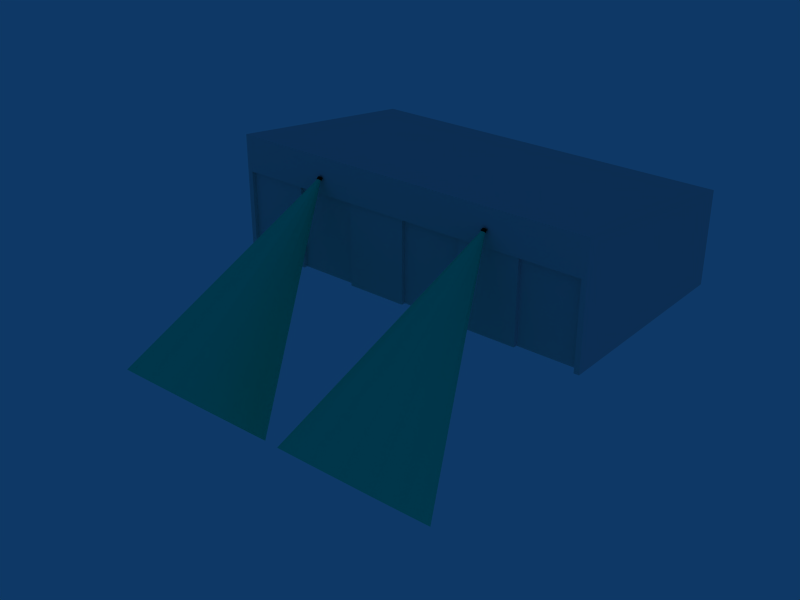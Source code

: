 # Source: ebaw_building_ref_025.blend  (saved by Blender 2.79.0; exported with 4.5.12 LTS)
import bpy
from mathutils import Matrix  # noqa: F401  (used for matrix-valued properties, if any)

bpy.ops.wm.read_factory_settings(use_empty=True)
scene = bpy.context.scene
scene.name = 'Scene'

# ---- collections
col_collection_1 = bpy.data.collections.new('Collection 1'); scene.collection.children.link(col_collection_1)
col_collection_2 = bpy.data.collections.new('Collection 2'); scene.collection.children.link(col_collection_2)
col_collection_2.hide_render = True
col_collection_2.hide_viewport = True

# ---- materials (node trees are filled in below, after node groups)
mat_material = bpy.data.materials.new('Material')
mat_material.alpha_threshold = 0.0
mat_material.roughness = 0.5
mat_black = bpy.data.materials.new('Black')
mat_black.alpha_threshold = 0.0
mat_black.diffuse_color = (0.03332, 0.03332, 0.03332, 1.0)
mat_black.specular_color = (0.12, 0.12, 0.12)
mat_black.roughness = 0.5
mat_black.line_color = (0.0, 0.0, 0.0, 1.0)
mat_lighting = bpy.data.materials.new('Lighting')
mat_lighting.alpha_threshold = 0.0
mat_lighting.diffuse_color = (0.07311, 0.9574, 0.7254, 1.0)
mat_lighting.specular_color = (0.3024, 0.9669, 0.4155)
mat_lighting.roughness = 0.5
mat_lighting.specular_intensity = 0.2969
mat_lighting.line_color = (0.0, 0.0, 0.0, 0.1)

# ---- node groups
ng_auto_smooth = bpy.data.node_groups.new('Auto Smooth', 'GeometryNodeTree')
_s = ng_auto_smooth.interface.new_socket(name='Geometry', in_out='OUTPUT', socket_type='NodeSocketGeometry')
_s = ng_auto_smooth.interface.new_socket(name='Geometry', in_out='INPUT', socket_type='NodeSocketGeometry')
_s = ng_auto_smooth.interface.new_socket(name='Angle', in_out='INPUT', socket_type='NodeSocketFloat')
_s.subtype = 'ANGLE'
_s.min_value = 0.0
_s.max_value = 3.142
ng_auto_smooth.is_modifier = True
_N = ng_auto_smooth.nodes; _L = ng_auto_smooth.links
n0 = _N.new('NodeGroupOutput'); n0.name = 'Group Output'; n0.location = (480, -100)
n1 = _N.new('NodeGroupInput'); n1.name = 'Group Input'; n1.location = (-420, -300)
n2 = _N.new('NodeGroupInput'); n2.name = 'Group Input.001'; n2.location = (-60, -100)
n3 = _N.new('GeometryNodeSetShadeSmooth'); n3.name = 'Set Shade Smooth'; n3.location = (120, -100)
n3.domain = 'EDGE'
n4 = _N.new('GeometryNodeSetShadeSmooth'); n4.name = 'Set Shade Smooth.001'; n4.location = (300, -100)
n5 = _N.new('GeometryNodeInputMeshEdgeAngle'); n5.name = 'Edge Angle'; n5.location = (-420, -220)
n6 = _N.new('GeometryNodeInputEdgeSmooth'); n6.name = 'Is Edge Smooth'; n6.location = (-60, -160)
n7 = _N.new('GeometryNodeInputShadeSmooth'); n7.name = 'Is Face Smooth'; n7.location = (-240, -340)
n8 = _N.new('FunctionNodeBooleanMath'); n8.name = 'Boolean Math'; n8.location = (-60, -220)
n9 = _N.new('FunctionNodeCompare'); n9.name = 'Compare'; n9.location = (-240, -180)
n9.operation = 'LESS_EQUAL'
_L.new(n5.outputs[0], n9.inputs[0])
_L.new(n4.outputs[0], n0.inputs[0])
_L.new(n1.outputs[1], n9.inputs[1])
_L.new(n9.outputs[0], n8.inputs[0])
_L.new(n7.outputs[0], n8.inputs[1])
_L.new(n2.outputs[0], n3.inputs[0])
_L.new(n6.outputs[0], n3.inputs[1])
_L.new(n3.outputs[0], n4.inputs[0])
_L.new(n8.outputs[0], n3.inputs[2])
n0.is_active_output = True

# ---- material node trees

# ---- world
world_world = bpy.data.worlds.new('World'); scene.world = world_world
world_world.color = (0.05656, 0.2208, 0.4)
world_world.use_sun_shadow = False
world_world.sun_shadow_jitter_overblur = 0.0
world_world.cycles.sampling_method = 'NONE'
world_world.cycles.sample_map_resolution = 256

# ---- meshes
me_cube_001 = bpy.data.meshes.new('Cube.001')
me_cube_001.from_pydata([(13.62, -7.7, 5.3), (13.62, -7.7, -1.0), (-13.62, -7.7, 5.3), (-13.62, -7.7, -1.0), (9.079, -7.7, -1.0), (4.54, -7.7, -1.0), (-9.537e-07, -7.7, -1.0), (-4.54, -7.7, -1.0), (-9.079, -7.7, -1.0), (9.079, -7.7, 5.3), (4.54, -7.7, 5.3), (-4.768e-06, -7.7, 5.3), (-4.54, -7.7, 5.3), (-9.079, -7.7, 5.3), (-9.079, -7.4, -1.0), (-9.079, -7.4, 5.3), (-4.54, -7.4, -1.0), (-4.54, -7.4, 5.3), (-4.726e-06, -7.4, 5.3), (-9.117e-07, -7.4, -1.0), (4.54, -7.4, -1.0), (4.54, -7.4, 5.3), (9.079, -7.4, 5.3), (9.079, -7.4, -1.0), (13.62, -7.4, 5.3), (13.62, -7.4, -1.0), (-13.62, -8.0, 8.0), (-13.62, -8.0, -1.0), (13.62, -8.0, 8.0), (13.62, -8.0, -1.0), (-14.0, -8.0, 8.0), (14.0, -8.0, 8.0), (-14.0, -8.0, -1.0), (14.0, -8.0, -1.0), (-13.62, -8.0, 5.3), (-14.0, -8.0, 5.3), (13.62, -8.0, 5.3), (14.0, -8.0, 5.3), (14.0, 8.0, -1.0), (-14.0, 8.0, -1.0), (14.0, 8.0, 6.0), (-14.0, 8.0, 6.0)], [], [(9, 10, 5, 4), (11, 12, 7, 6), (13, 2, 3, 8), (13, 8, 14, 15), (7, 12, 17, 16), (11, 6, 19, 18), (5, 10, 21, 20), (9, 4, 23, 22), (12, 13, 15, 17), (10, 11, 18, 21), (0, 9, 22, 24), (1, 0, 24, 25), (17, 15, 14, 16), (21, 18, 19, 20), (24, 22, 23, 25), (27, 34, 35, 32), (34, 26, 30, 35), (33, 37, 36, 29), (37, 31, 28, 36), (26, 34, 36, 28), (40, 41, 30, 31), (38, 40, 31, 33), (32, 30, 41, 39), (40, 38, 39, 41), (34, 27, 3, 2), (0, 1, 29, 36), (2, 0, 36, 34)])
_uv = me_cube_001.uv_layers.new(name='UVTex')
_uv.uv.foreach_set('vector', [0.9983, 0.01157, 0.9983, 0.992, 0.6512, 0.992, 0.6512, 0.01156, 0.9983, 0.01157, 0.9983, 0.992, 0.6512, 0.992, 0.6512, 0.01157, 0.9983, 0.01157, 0.9983, 0.992, 0.6512, 0.992, 0.6512, 0.01157, 0.9983, 0.01157, 0.6512, 0.01157, 0.6512, 0.01157, 0.9983, 0.01157, 0.6512, 0.01157, 0.9983, 0.01157, 0.9983, 0.01157, 0.6512, 0.01157, 0.9983, 0.01157, 0.6512, 0.01157, 0.6512, 0.01157, 0.9983, 0.01157, 0.6512, 0.01156, 0.9983, 0.01156, 0.9983, 0.01156, 0.6512, 0.01156, 0.9983, 0.01157, 0.6512, 0.01156, 0.6512, 0.01156, 0.9983, 0.01157, 0.1709, 3.407, 0.1709, 6.275, 0.1709, 6.275, 0.1709, 3.407, 0.1709, -2.331, 0.1709, 0.5381, 0.1709, 0.5381, 0.1709, -2.331, 0.1709, -8.068, 0.1709, -5.199, 0.1709, -5.199, 0.1709, -8.068, 0.005002, -8.068, 0.1709, -8.068, 0.1709, -8.068, 0.005002, -8.068, 0.9983, 0.01157, 0.9983, 0.992, 0.6512, 0.992, 0.6512, 0.01157, 0.9983, 0.01156, 0.9983, 0.992, 0.6512, 0.992, 0.6512, 0.01156, 0.9983, 0.01157, 0.9983, 0.992, 0.6512, 0.992, 0.6512, 0.01157, 0.005002, 9.144, 0.1709, 9.144, 0.1709, 9.385, 0.005002, 9.385, 0.5213, 0.8751, 0.6355, 0.8751, 0.6355, 0.8868, 0.5213, 0.8868, 0.005002, -8.309, 0.1709, -8.309, 0.1709, -8.068, 0.005002, -8.068, 0.5213, 0.0272, 0.6355, 0.0272, 0.6355, 0.03889, 0.5213, 0.03889, 0.6355, 0.8751, 0.5213, 0.8751, 0.5213, 0.03889, 0.6355, 0.03889, 0.5, -1.959, 0.5, 2.969, 0.2654, 2.969, 0.2654, -1.959, 0.005984, -4.586, 0.1928, -4.586, 0.2462, 5.664, 0.005984, 5.664, 0.005984, 5.664, 0.2462, 5.664, 0.1928, -4.586, 0.005984, -4.586, 0.1893, -8.309, 0.005002, -8.309, 0.005002, 9.385, 0.1893, 9.385, 0.1709, 9.144, 0.005002, 9.144, 0.005002, 9.144, 0.1709, 9.144, 0.1709, -8.068, 0.005002, -8.068, 0.005002, -8.068, 0.1709, -8.068, 0.1709, 9.144, 0.1709, -8.068, 0.1709, -8.068, 0.1709, 9.144])
me_cube_001.materials.append(mat_material)
me_cube_001.use_remesh_preserve_volume = False
me_cube_001.use_remesh_preserve_attributes = False
me_cube_001.use_mirror_vertex_groups = False
me_cube_001.update()
me_cube_010 = bpy.data.meshes.new('Cube.010')
me_cube_010.from_pydata([(-6.933, 6.51, 8.019), (-6.673, 6.51, 8.019), (-6.933, 6.49, 8.019), (-6.673, 6.49, 8.019), (-6.953, 6.49, 8.019), (-6.653, 6.49, 8.019), (-6.953, 6.51, 8.019), (-6.653, 6.51, 8.019), (-6.953, 6.51, 8.259), (-6.653, 6.51, 8.259), (-6.953, 6.49, 8.259), (-6.653, 6.49, 8.259), (-6.973, 6.49, 8.259), (-6.633, 6.49, 8.259), (-6.973, 6.51, 8.259), (-6.633, 6.51, 8.259), (-6.953, 6.49, 7.999), (-6.653, 6.49, 7.999), (-6.953, 6.51, 7.999), (-6.653, 6.51, 7.999), (-6.933, 6.51, 7.999), (-6.673, 6.51, 7.999), (-6.933, 6.49, 7.999), (-6.673, 6.49, 7.999), (-6.703, 6.624, 8.141), (-6.703, 6.518, 8.035), (-6.903, 6.518, 8.035), (-6.903, 6.624, 8.141), (-6.653, 6.5, 8.3), (-6.653, 6.359, 8.159), (-6.953, 6.359, 8.159), (-6.953, 6.5, 8.3)], [], [(8, 14, 12, 10), (13, 15, 9, 11), (0, 8, 10, 2), (11, 9, 1, 3), (2, 10, 12, 4), (13, 11, 3, 5), (4, 12, 14, 6), (15, 13, 5, 7), (8, 0, 6, 14), (7, 1, 9, 15), (4, 6, 18, 16), (19, 7, 5, 17), (6, 0, 20, 18), (21, 1, 7, 19), (2, 4, 16, 22), (17, 5, 3, 23), (2, 22, 23, 3), (0, 1, 21, 20), (0, 2, 3, 1), (24, 25, 26, 27), (28, 31, 30, 29), (24, 28, 29, 25), (25, 29, 30, 26), (26, 30, 31, 27), (28, 24, 27, 31)])
_uv = me_cube_010.uv_layers.new(name='UVTex')
_uv.uv.foreach_set('vector', [0.5189, 0.9207, 0.5354, 0.9207, 0.5354, 0.9868, 0.5189, 0.9868, 0.5189, 0.9207, 0.5354, 0.9207, 0.5354, 0.9868, 0.5189, 0.9868, 0.5189, 0.9207, 0.5354, 0.9207, 0.5354, 0.9868, 0.5189, 0.9868, 0.5189, 0.9207, 0.5354, 0.9207, 0.5354, 0.9868, 0.5189, 0.9868, 0.5189, 0.9207, 0.5354, 0.9207, 0.5354, 0.9868, 0.5189, 0.9868, 0.5189, 0.9207, 0.5354, 0.9207, 0.5354, 0.9868, 0.5189, 0.9868, 0.5189, 0.9207, 0.5354, 0.9207, 0.5354, 0.9868, 0.5189, 0.9868, 0.5189, 0.9207, 0.5354, 0.9207, 0.5354, 0.9868, 0.5189, 0.9868, 0.5189, 0.9207, 0.5354, 0.9207, 0.5354, 0.9868, 0.5189, 0.9868, 0.5189, 0.9207, 0.5354, 0.9207, 0.5354, 0.9868, 0.5189, 0.9868, 0.5189, 0.9207, 0.5354, 0.9207, 0.5354, 0.9868, 0.5189, 0.9868, 0.5189, 0.9207, 0.5354, 0.9207, 0.5354, 0.9868, 0.5189, 0.9868, 0.5189, 0.9207, 0.5354, 0.9207, 0.5354, 0.9868, 0.5189, 0.9868, 0.5189, 0.9207, 0.5354, 0.9207, 0.5354, 0.9868, 0.5189, 0.9868, 0.5189, 0.9207, 0.5354, 0.9207, 0.5354, 0.9868, 0.5189, 0.9868, 0.5189, 0.9207, 0.5354, 0.9207, 0.5354, 0.9868, 0.5189, 0.9868, 0.5189, 0.9207, 0.5354, 0.9207, 0.5354, 0.9868, 0.5189, 0.9868, 0.5189, 0.9207, 0.5354, 0.9207, 0.5354, 0.9868, 0.5189, 0.9868, 0.5189, 0.9207, 0.5354, 0.9207, 0.5354, 0.9868, 0.5189, 0.9868, 0.5189, 0.9207, 0.5354, 0.9207, 0.5354, 0.9868, 0.5189, 0.9868, 0.5663, 0.9207, 0.5828, 0.9207, 0.5828, 0.9868, 0.5663, 0.9868, 0.5189, 0.9207, 0.5354, 0.9207, 0.5354, 0.9868, 0.5189, 0.9868, 0.5189, 0.9207, 0.5354, 0.9207, 0.5354, 0.9868, 0.5189, 0.9868, 0.5189, 0.9207, 0.5354, 0.9207, 0.5354, 0.9868, 0.5189, 0.9868, 0.5189, 0.9207, 0.5354, 0.9207, 0.5354, 0.9868, 0.5189, 0.9868])
me_cube_010.materials.append(mat_black)
me_cube_010.use_remesh_preserve_volume = False
me_cube_010.use_remesh_preserve_attributes = False
me_cube_010.use_mirror_vertex_groups = False
me_cube_010.update()
me_circle_002 = bpy.data.meshes.new('Circle.002')
me_circle_002.from_pydata([(-6.803, 6.476, 8.295), (-6.747, 6.472, 8.29), (-6.7, 6.46, 8.278), (-6.668, 6.441, 8.259), (-6.657, 6.419, 8.237), (-6.668, 6.397, 8.216), (-6.7, 6.379, 8.197), (-6.747, 6.366, 8.185), (-6.803, 6.362, 8.18), (-6.859, 6.366, 8.185), (-6.906, 6.379, 8.197), (-6.937, 6.397, 8.216), (-6.948, 6.419, 8.237), (-6.937, 6.441, 8.259), (-6.906, 6.46, 8.278), (-6.859, 6.472, 8.29), (-8.716, -2.335, 23.52), (-10.34, -3.102, 22.76), (-11.42, -4.249, 21.61), (-11.8, -5.602, 20.26), (-11.42, -6.955, 18.91), (-10.34, -8.102, 17.76), (-8.716, -8.868, 16.99), (-6.803, -9.137, 16.72), (-4.889, -8.868, 16.99), (-3.267, -8.102, 17.76), (-2.183, -6.955, 18.91), (-1.803, -5.602, 20.26), (-2.183, -4.249, 21.61), (-3.267, -3.102, 22.76), (-4.889, -2.335, 23.52), (-6.803, -2.066, 23.79)], [], [(0, 15, 16, 31), (14, 17, 16, 15), (13, 18, 17, 14), (13, 12, 19, 18), (11, 20, 19, 12), (10, 21, 20, 11), (9, 22, 21, 10), (9, 8, 23, 22), (7, 24, 23, 8), (7, 6, 25, 24), (5, 26, 25, 6), (5, 4, 27, 26), (4, 3, 28, 27), (3, 2, 29, 28), (2, 1, 30, 29), (0, 31, 30, 1)])
me_circle_002.polygons.foreach_set('use_smooth', [True] * 16)
_uv = me_circle_002.uv_layers.new(name='UVTex')
_uv.uv.foreach_set('vector', [0.479, 0.9688, 0.4756, 0.9685, 0.3613, 0.4265, 0.479, 0.4431, 0.4727, 0.9677, 0.2614, 0.3793, 0.3613, 0.4265, 0.4756, 0.9685, 0.4707, 0.9666, 0.1947, 0.3087, 0.2614, 0.3793, 0.4727, 0.9677, 0.4707, 0.9666, 0.4701, 0.9653, 0.1713, 0.2255, 0.1947, 0.3087, 0.4707, 0.9639, 0.1947, 0.1422, 0.1713, 0.2255, 0.4701, 0.9653, 0.4727, 0.9628, 0.2614, 0.07161, 0.1947, 0.1422, 0.4707, 0.9639, 0.4756, 0.962, 0.3613, 0.02444, 0.2614, 0.07161, 0.4727, 0.9628, 0.4756, 0.962, 0.479, 0.9617, 0.479, 0.007879, 0.3613, 0.02444, 0.4824, 0.962, 0.5968, 0.02444, 0.479, 0.007879, 0.479, 0.9617, 0.4824, 0.962, 0.4854, 0.9628, 0.6966, 0.07161, 0.5968, 0.02444, 0.4873, 0.9639, 0.7633, 0.1422, 0.6966, 0.07161, 0.4854, 0.9628, 0.4873, 0.9639, 0.488, 0.9653, 0.7867, 0.2255, 0.7633, 0.1422, 0.488, 0.9653, 0.4873, 0.9666, 0.7633, 0.3087, 0.7867, 0.2255, 0.4873, 0.9666, 0.4854, 0.9677, 0.6966, 0.3793, 0.7633, 0.3087, 0.4854, 0.9677, 0.4824, 0.9685, 0.5968, 0.4265, 0.6966, 0.3793, 0.479, 0.9688, 0.479, 0.4431, 0.5968, 0.4265, 0.4824, 0.9685])
me_circle_002.materials.append(mat_lighting)
me_circle_002.use_remesh_preserve_volume = False
me_circle_002.use_remesh_preserve_attributes = False
me_circle_002.use_mirror_vertex_groups = False
me_circle_002.update()
me_cube = bpy.data.meshes.new('Cube')
me_cube.from_pydata([(-13.84, -7.853, 8.672), (13.84, -7.853, 8.672), (-13.84, -7.853, 0.0), (13.84, -7.853, 0.0), (-13.84, -7.853, 8.0), (13.84, -7.853, 8.0), (13.84, -8.0, 8.0), (-13.84, -8.0, 8.0), (-13.84, -8.0, 0.0), (13.84, -8.0, 0.0), (13.84, 7.778, 0.0), (-13.84, 7.778, 0.0), (13.84, 7.778, 6.672), (-13.84, 7.778, 6.672)], [], [(0, 1, 5, 4), (4, 5, 6, 7), (2, 4, 7, 8), (5, 3, 9, 6), (0, 13, 12, 1), (10, 3, 1, 12), (13, 0, 2, 11), (12, 13, 11, 10)])
_uv = me_cube.uv_layers.new(name='UVTex')
_uv.uv.foreach_set('vector', [0.03125, 0.2812, 0.03125, 0.4688, 0.2188, 0.4688, 0.2188, 0.2812, 0.03125, 0.2812, 0.2188, 0.2812, 0.2188, 0.4688, 0.03125, 0.4688, 0.03125, 0.2812, 0.2188, 0.2812, 0.2188, 0.4688, 0.03125, 0.4688, 0.03125, 0.2812, 0.2188, 0.2812, 0.2188, 0.4688, 0.03125, 0.4688, 0.2812, 0.2812, 0.2812, 0.4688, 0.4688, 0.4688, 0.4688, 0.2812, 0.03125, 0.2812, 0.03125, 0.4688, 0.2188, 0.4688, 0.2188, 0.2812, 0.2188, 0.4688, 0.2188, 0.2812, 0.03125, 0.2812, 0.03125, 0.4688, 0.03125, 0.2812, 0.03125, 0.4688, 0.2188, 0.4688, 0.2188, 0.2812])
me_cube.use_remesh_preserve_volume = False
me_cube.use_remesh_preserve_attributes = False
me_cube.use_mirror_vertex_groups = False
me_cube.update()
me_cube_008 = bpy.data.meshes.new('Cube.008')
me_cube_008.from_pydata([(9.333, -8.2, 7.0), (14.0, -8.2, 7.0), (14.0, -8.2, -1.0), (9.333, -8.2, -1.0), (9.333, -8.0, -1.0), (9.333, -8.0, 7.0), (14.0, -8.0, -1.0), (14.0, -8.0, 7.0)], [], [(3, 0, 5, 4), (1, 0, 3, 2), (6, 7, 1, 2), (0, 1, 7, 5), (2, 3, 4, 6), (5, 7, 6, 4)])
_uv = me_cube_008.uv_layers.new(name='UVTex')
_uv.uv.foreach_set('vector', [0.2812, 0.03125, 0.4688, 0.03125, 0.4688, 0.2188, 0.2812, 0.2188, 0.2812, 0.03125, 0.4688, 0.03125, 0.4688, 0.2188, 0.2812, 0.2188, 0.2812, 0.03125, 0.4688, 0.03125, 0.4688, 0.2188, 0.2812, 0.2188, 0.2812, 0.03125, 0.4688, 0.03125, 0.4688, 0.2188, 0.2812, 0.2188, 0.2812, 0.03125, 0.4688, 0.03125, 0.4688, 0.2188, 0.2812, 0.2188, 0.2812, 0.03125, 0.4688, 0.03125, 0.4688, 0.2188, 0.2812, 0.2188])
me_cube_008.use_remesh_preserve_volume = False
me_cube_008.use_remesh_preserve_attributes = False
me_cube_008.use_mirror_vertex_groups = False
me_cube_008.update()
me_cube_007 = bpy.data.meshes.new('Cube.007')
me_cube_007.from_pydata([(4.667, -8.0, 7.0), (9.333, -8.0, 7.0), (9.333, -8.0, -1.0), (4.667, -8.0, -1.0), (4.667, -8.2, -1.0), (9.333, -8.2, -1.0), (9.333, -8.2, 7.0), (4.667, -8.2, 7.0)], [], [(7, 0, 3, 4), (2, 1, 6, 5), (0, 1, 2, 3), (5, 4, 3, 2), (1, 0, 7, 6), (6, 7, 4, 5)])
_uv = me_cube_007.uv_layers.new(name='UVTex')
_uv.uv.foreach_set('vector', [0.2812, 0.03125, 0.4688, 0.03125, 0.4688, 0.2188, 0.2812, 0.2188, 0.2812, 0.03125, 0.4688, 0.03125, 0.4688, 0.2188, 0.2812, 0.2188, 0.2812, 0.03125, 0.4688, 0.03125, 0.4688, 0.2188, 0.2812, 0.2188, 0.2812, 0.03125, 0.4688, 0.03125, 0.4688, 0.2188, 0.2812, 0.2188, 0.2812, 0.03125, 0.4688, 0.03125, 0.4688, 0.2188, 0.2812, 0.2188, 0.2812, 0.03125, 0.4688, 0.03125, 0.4688, 0.2188, 0.2812, 0.2188])
me_cube_007.use_remesh_preserve_volume = False
me_cube_007.use_remesh_preserve_attributes = False
me_cube_007.use_mirror_vertex_groups = False
me_cube_007.update()
me_cube_006 = bpy.data.meshes.new('Cube.006')
me_cube_006.from_pydata([(0.0, -8.0, 7.0), (0.0, -8.0, -1.0), (4.667, -8.0, 7.0), (4.667, -8.0, -1.0), (4.667, -8.2, -1.0), (0.0, -8.2, -1.0), (4.667, -8.2, 7.0), (0.0, -8.2, 7.0)], [], [(3, 2, 6, 4), (0, 2, 3, 1), (4, 5, 1, 3), (2, 0, 7, 6), (0, 7, 5, 1), (6, 7, 5, 4)])
_uv = me_cube_006.uv_layers.new(name='UVTex')
_uv.uv.foreach_set('vector', [0.2812, 0.03125, 0.4688, 0.03125, 0.4688, 0.2188, 0.2812, 0.2188, 0.2812, 0.03125, 0.4688, 0.03125, 0.4688, 0.2188, 0.2812, 0.2188, 0.2812, 0.03125, 0.4688, 0.03125, 0.4688, 0.2188, 0.2812, 0.2188, 0.2812, 0.03125, 0.4688, 0.03125, 0.4688, 0.2188, 0.2812, 0.2188, 0.2812, 0.03125, 0.4688, 0.03125, 0.4688, 0.2188, 0.2812, 0.2188, 0.2812, 0.03125, 0.4688, 0.03125, 0.4688, 0.2188, 0.2812, 0.2188])
me_cube_006.use_remesh_preserve_volume = False
me_cube_006.use_remesh_preserve_attributes = False
me_cube_006.use_mirror_vertex_groups = False
me_cube_006.update()
me_cube_005 = bpy.data.meshes.new('Cube.005')
me_cube_005.from_pydata([(0.0, -8.2, 7.0), (-4.667, -8.2, 7.0), (0.0, -8.2, -1.0), (-4.667, -8.2, -1.0), (-4.667, -8.0, -1.0), (-4.667, -8.0, 7.0), (0.0, -8.0, -1.0), (0.0, -8.0, 7.0)], [], [(2, 0, 1, 3), (0, 7, 5, 1), (6, 2, 3, 4), (7, 6, 4, 5), (1, 5, 4, 3)])
_uv = me_cube_005.uv_layers.new(name='UVTex')
_uv.uv.foreach_set('vector', [0.2812, 0.03125, 0.4688, 0.03125, 0.4688, 0.2188, 0.2812, 0.2188, 0.2812, 0.03125, 0.4688, 0.03125, 0.4688, 0.2188, 0.2812, 0.2188, 0.2812, 0.03125, 0.4688, 0.03125, 0.4688, 0.2188, 0.2812, 0.2188, 0.2812, 0.03125, 0.4688, 0.03125, 0.4688, 0.2188, 0.2812, 0.2188, 0.2812, 0.03125, 0.4688, 0.03125, 0.4688, 0.2188, 0.2812, 0.2188])
me_cube_005.use_remesh_preserve_volume = False
me_cube_005.use_remesh_preserve_attributes = False
me_cube_005.use_mirror_vertex_groups = False
me_cube_005.update()
me_cube_004 = bpy.data.meshes.new('Cube.004')
me_cube_004.from_pydata([(-4.667, -8.2, 7.0), (-9.333, -8.2, 7.0), (-9.333, -8.2, -1.0), (-4.667, -8.2, -1.0), (-4.667, -8.0, -1.0), (-9.333, -8.0, -1.0), (-9.333, -8.0, 7.0), (-4.667, -8.0, 7.0)], [], [(3, 0, 1, 2), (0, 7, 6, 1), (4, 3, 2, 5), (7, 4, 5, 6), (1, 6, 5, 2), (0, 3, 4, 7)])
_uv = me_cube_004.uv_layers.new(name='UVTex')
_uv.uv.foreach_set('vector', [0.2812, 0.03125, 0.4688, 0.03125, 0.4688, 0.2188, 0.2812, 0.2188, 0.2812, 0.03125, 0.4688, 0.03125, 0.4688, 0.2188, 0.2812, 0.2188, 0.2812, 0.03125, 0.4688, 0.03125, 0.4688, 0.2188, 0.2812, 0.2188, 0.2812, 0.03125, 0.4688, 0.03125, 0.4688, 0.2188, 0.2812, 0.2188, 0.2812, 0.03125, 0.4688, 0.03125, 0.4688, 0.2188, 0.2812, 0.2188, 0.2812, 0.03125, 0.4688, 0.03125, 0.4688, 0.2188, 0.2812, 0.2188])
me_cube_004.use_remesh_preserve_volume = False
me_cube_004.use_remesh_preserve_attributes = False
me_cube_004.use_mirror_vertex_groups = False
me_cube_004.update()
me_cube_003 = bpy.data.meshes.new('Cube.003')
me_cube_003.from_pydata([(-14.0, -8.0, 7.0), (-14.0, -8.0, -1.0), (-9.333, -8.0, 7.0), (-9.333, -8.0, -1.0), (-9.333, -8.2, -1.0), (-14.0, -8.2, -1.0), (-14.0, -8.2, 7.0), (-9.333, -8.2, 7.0)], [], [(1, 0, 2, 3), (3, 4, 5, 1), (0, 6, 7, 2), (6, 0, 1, 5), (4, 7, 6, 5), (2, 7, 4, 3)])
_uv = me_cube_003.uv_layers.new(name='UVTex')
_uv.uv.foreach_set('vector', [0.2812, 0.03125, 0.4688, 0.03125, 0.4688, 0.2188, 0.2812, 0.2188, 0.2812, 0.03125, 0.4688, 0.03125, 0.4688, 0.2188, 0.2812, 0.2188, 0.2812, 0.03125, 0.4688, 0.03125, 0.4688, 0.2188, 0.2812, 0.2188, 0.2812, 0.03125, 0.4688, 0.03125, 0.4688, 0.2188, 0.2812, 0.2188, 0.2812, 0.03125, 0.4688, 0.03125, 0.4688, 0.2188, 0.2812, 0.2188, 0.2812, 0.03125, 0.4688, 0.03125, 0.4688, 0.2188, 0.2812, 0.2188])
me_cube_003.use_remesh_preserve_volume = False
me_cube_003.use_remesh_preserve_attributes = False
me_cube_003.use_mirror_vertex_groups = False
me_cube_003.update()

# ---- objects
ob_cube = bpy.data.objects.new('Cube', me_cube_001)
ob_spots = bpy.data.objects.new('Spots', me_cube_010)
ob_lightcones = bpy.data.objects.new('LightCones', me_circle_002)
ob_cube_001 = bpy.data.objects.new('Cube.001', me_cube)
ob_doorr1 = bpy.data.objects.new('DoorR1', me_cube_008)
ob_doorr2 = bpy.data.objects.new('DoorR2', me_cube_007)
ob_doorr3 = bpy.data.objects.new('DoorR3', me_cube_006)
ob_doorl3 = bpy.data.objects.new('DoorL3', me_cube_005)
ob_doorl2 = bpy.data.objects.new('DoorL2', me_cube_004)
ob_doorl1 = bpy.data.objects.new('DoorL1', me_cube_003)

# ---- transforms, parenting, visibility, modifiers, constraints
ob_cube.location = (0.0, 0.0, 1.0)
ob_cube.lock_rotations_4d = False
ob_cube.empty_display_type = 'ARROWS'
ob_cube.lineart.crease_threshold = 0.0
ob_spots.location = (0.0, 0.0, 1.0)
ob_spots.rotation_euler = (1.571, 0.0, 0.0)
ob_spots.lock_rotations_4d = False
ob_spots.empty_display_type = 'ARROWS'
ob_spots.lineart.crease_threshold = 0.0
_m = ob_spots.modifiers.new('Mirror', 'MIRROR')
_m = ob_spots.modifiers.new('Auto Smooth', 'NODES')
_m.node_group = ng_auto_smooth
_gi = [s.identifier for s in ng_auto_smooth.interface.items_tree if s.item_type == 'SOCKET' and s.in_out == 'INPUT']
_m[_gi[1]] = 0.5236  # Angle
ob_lightcones.location = (4.768e-07, 9.537e-07, 1.0)
ob_lightcones.rotation_euler = (1.571, 0.0, 0.0)
ob_lightcones.lock_rotations_4d = False
ob_lightcones.empty_display_type = 'ARROWS'
ob_lightcones.show_transparent = True
ob_lightcones.lineart.crease_threshold = 0.0
_m = ob_lightcones.modifiers.new('Mirror', 'MIRROR')
_m = ob_lightcones.modifiers.new('Auto Smooth', 'NODES')
_m.node_group = ng_auto_smooth
_gi = [s.identifier for s in ng_auto_smooth.interface.items_tree if s.item_type == 'SOCKET' and s.in_out == 'INPUT']
_m[_gi[1]] = 0.5236  # Angle
ob_cube_001.location = (0.0, 0.0, 0.0)
ob_cube_001.lock_rotations_4d = False
ob_cube_001.empty_display_type = 'ARROWS'
ob_cube_001.lineart.crease_threshold = 0.0
ob_doorr1.location = (0.0, 0.0, 1.0)
ob_doorr1.lock_rotations_4d = False
ob_doorr1.empty_display_type = 'ARROWS'
ob_doorr1.lineart.crease_threshold = 0.0
ob_doorr2.location = (0.0, -0.2, 1.0)
ob_doorr2.lock_rotations_4d = False
ob_doorr2.empty_display_type = 'ARROWS'
ob_doorr2.lineart.crease_threshold = 0.0
ob_doorr3.location = (0.0, 0.0, 1.0)
ob_doorr3.lock_rotations_4d = False
ob_doorr3.empty_display_type = 'ARROWS'
ob_doorr3.lineart.crease_threshold = 0.0
ob_doorl3.location = (0.0, 0.0, 1.0)
ob_doorl3.lock_rotations_4d = False
ob_doorl3.empty_display_type = 'ARROWS'
ob_doorl3.lineart.crease_threshold = 0.0
ob_doorl2.location = (0.0, -0.2, 1.0)
ob_doorl2.lock_rotations_4d = False
ob_doorl2.empty_display_type = 'ARROWS'
ob_doorl2.lineart.crease_threshold = 0.0
ob_doorl1.location = (0.0, 0.0, 1.0)
ob_doorl1.lock_rotations_4d = False
ob_doorl1.empty_display_type = 'ARROWS'
ob_doorl1.lineart.crease_threshold = 0.0

# ---- collection membership
col_collection_1.objects.link(ob_cube)
col_collection_1.objects.link(ob_spots)
col_collection_1.objects.link(ob_lightcones)
col_collection_2.objects.link(ob_cube_001)
col_collection_2.objects.link(ob_doorr1)
col_collection_2.objects.link(ob_doorr2)
col_collection_2.objects.link(ob_doorr3)
col_collection_2.objects.link(ob_doorl3)
col_collection_2.objects.link(ob_doorl2)
col_collection_2.objects.link(ob_doorl1)

# ---- scene / render settings (as saved in the file)
scene.frame_start = 1; scene.frame_end = 250; scene.frame_set(1)
scene.render.engine = 'BLENDER_EEVEE_NEXT'
scene.render.image_settings.file_format = 'JPEG'
scene.render.image_settings.color_mode = 'RGB'
scene.render.image_settings.compression = 90
scene.render.resolution_x = 800
scene.render.resolution_y = 600
scene.render.pixel_aspect_x = 100.0
scene.render.pixel_aspect_y = 100.0
scene.render.fps = 25
scene.render.dither_intensity = 0.0
scene.render.use_compositing = False
scene.render.use_sequencer = False
scene.render.bake_margin = 2
scene.render.bake_bias = 0.0
scene.render.use_stamp_time = False
scene.render.use_stamp_date = False
scene.render.use_stamp_frame = False
scene.render.use_stamp_camera = False
scene.render.use_stamp_scene = False
scene.render.use_stamp_filename = False
scene.render.use_stamp_render_time = False
scene.render.stamp_font_size = 0
scene.cycles.use_denoising = False
scene.cycles.samples = 10
scene.cycles.sampling_pattern = 'TABULATED_SOBOL'
scene.cycles.light_sampling_threshold = 0.0
scene.cycles.use_adaptive_sampling = False
scene.cycles.use_light_tree = False
scene.cycles.blur_glossy = 0.0
scene.cycles.volume_bounces = 1
scene.cycles.pixel_filter_type = 'GAUSSIAN'
scene.cycles.sample_clamp_indirect = 0.0
scene.view_settings.view_transform = 'Raw'
bpy.context.view_layer.update()

# ---- added for rendering (the .blend has no active camera): camera
cam_auto = bpy.data.cameras.new('AutoCamera')
cam_auto.lens = 50.0
cam_auto.sensor_width = 36.0
cam_auto.clip_end = 1000.0
ob_auto_camera = bpy.data.objects.new('AutoCamera', cam_auto)
scene.collection.objects.link(ob_auto_camera)
ob_auto_camera.location = (42.2832, -58.6367, 34.258)
ob_auto_camera.rotation_euler = (1.09748, -7.21219e-08, 0.694738)
scene.camera = ob_auto_camera
bpy.context.view_layer.update()
